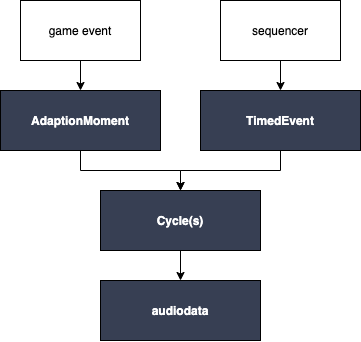

The diagram above was exported from draw.io. Its source (the exported page's mxGraphModel, read from the mxfile embedded in the PNG):
<mxGraphModel dx="2388" dy="2268" grid="1" gridSize="10" guides="1" tooltips="1" connect="1" arrows="1" fold="1" page="0" pageScale="1" pageWidth="827" pageHeight="1169" background="none" math="0" shadow="0">
  <root>
    <mxCell id="0" />
    <mxCell id="1" parent="0" />
    <mxCell id="2" style="edgeStyle=orthogonalEdgeStyle;rounded=0;orthogonalLoop=1;jettySize=auto;html=1;" edge="1" source="3" target="5" parent="1">
      <mxGeometry relative="1" as="geometry" />
    </mxCell>
    <mxCell id="3" value="&lt;b&gt;AdaptionMoment&lt;/b&gt;" style="rounded=0;whiteSpace=wrap;html=1;fontFamily=Helvetica;fillColor=#373F53;fontColor=#FFFFFF;" vertex="1" parent="1">
      <mxGeometry x="440" y="-1110" width="160" height="60" as="geometry" />
    </mxCell>
    <mxCell id="4" style="edgeStyle=orthogonalEdgeStyle;rounded=0;orthogonalLoop=1;jettySize=auto;html=1;" edge="1" source="5" target="12" parent="1">
      <mxGeometry relative="1" as="geometry" />
    </mxCell>
    <mxCell id="5" value="&lt;b&gt;Cycle(s)&lt;/b&gt;" style="rounded=0;whiteSpace=wrap;html=1;fontFamily=Helvetica;fillColor=#373F53;fontColor=#FFFFFF;" vertex="1" parent="1">
      <mxGeometry x="540" y="-1010" width="160" height="60" as="geometry" />
    </mxCell>
    <mxCell id="6" style="edgeStyle=orthogonalEdgeStyle;rounded=0;orthogonalLoop=1;jettySize=auto;html=1;entryX=0.5;entryY=0;entryDx=0;entryDy=0;" edge="1" source="7" target="5" parent="1">
      <mxGeometry relative="1" as="geometry" />
    </mxCell>
    <mxCell id="7" value="&lt;b&gt;TimedEvent&lt;/b&gt;" style="rounded=0;whiteSpace=wrap;html=1;fontFamily=Helvetica;fillColor=#373F53;fontColor=#FFFFFF;" vertex="1" parent="1">
      <mxGeometry x="640" y="-1110" width="160" height="60" as="geometry" />
    </mxCell>
    <mxCell id="8" style="edgeStyle=orthogonalEdgeStyle;rounded=0;orthogonalLoop=1;jettySize=auto;html=1;" edge="1" source="9" target="3" parent="1">
      <mxGeometry relative="1" as="geometry" />
    </mxCell>
    <mxCell id="9" value="game event" style="rounded=0;whiteSpace=wrap;html=1;" vertex="1" parent="1">
      <mxGeometry x="460" y="-1200" width="120" height="60" as="geometry" />
    </mxCell>
    <mxCell id="10" style="edgeStyle=orthogonalEdgeStyle;rounded=0;orthogonalLoop=1;jettySize=auto;html=1;" edge="1" source="11" target="7" parent="1">
      <mxGeometry relative="1" as="geometry" />
    </mxCell>
    <mxCell id="11" value="sequencer" style="rounded=0;whiteSpace=wrap;html=1;" vertex="1" parent="1">
      <mxGeometry x="660" y="-1200" width="120" height="60" as="geometry" />
    </mxCell>
    <mxCell id="12" value="&lt;b&gt;audiodata&lt;/b&gt;" style="rounded=0;whiteSpace=wrap;html=1;fontFamily=Helvetica;fillColor=#373F53;fontColor=#FFFFFF;" vertex="1" parent="1">
      <mxGeometry x="540" y="-920" width="160" height="60" as="geometry" />
    </mxCell>
  </root>
</mxGraphModel>